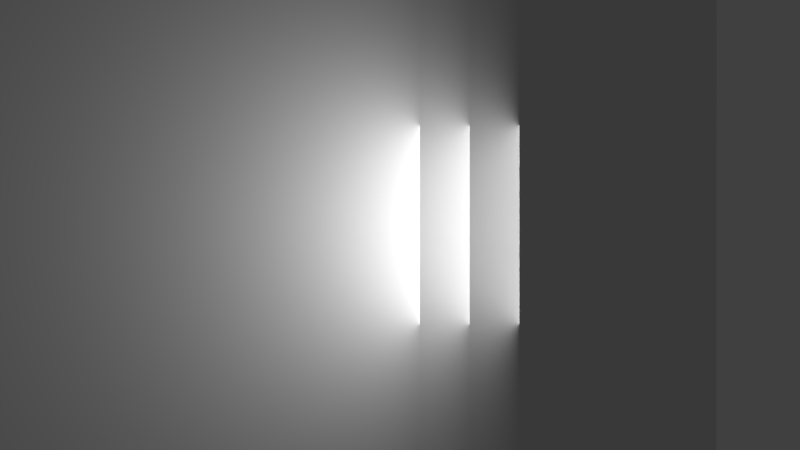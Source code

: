 # Source: DoubleLight.blend  (saved by Blender 2.69.0; exported with 4.5.12 LTS)
import bpy
from mathutils import Matrix  # noqa: F401  (used for matrix-valued properties, if any)

bpy.ops.wm.read_factory_settings(use_empty=True)
scene = bpy.context.scene
scene.name = 'Scene'

# ---- collections
col_collection_1 = bpy.data.collections.new('Collection 1'); scene.collection.children.link(col_collection_1)

# ---- materials (node trees are filled in below, after node groups)
mat_material_001 = bpy.data.materials.new('Material.001')
mat_material_001.alpha_threshold = 0.0
mat_material_001.use_transparent_shadow = False
mat_material_001.roughness = 0.5
mat_material_001.line_color = (0.0, 0.0, 0.0, 1.0)

# ---- material node trees

# ---- world
world_world = bpy.data.worlds.new('World'); scene.world = world_world
world_world.color = (0.05088, 0.05088, 0.05088)
world_world.use_sun_shadow = False
world_world.sun_shadow_jitter_overblur = 0.0
world_world.cycles.sampling_method = 'MANUAL'
world_world.cycles.sample_map_resolution = 256

# ---- cameras
cam_camera = bpy.data.cameras.new('Camera')
cam_camera.clip_end = 100.0
cam_camera.lens = 35.0
cam_camera.sensor_width = 32.0
cam_camera.sensor_height = 18.0
cam_camera.ortho_scale = 7.314
cam_camera.dof.focus_distance = 0.0
cam_camera.dof.aperture_fstop = 128.0

# ---- lights
light_area = bpy.data.lights.new('Area', 'AREA')
light_area.transmission_factor = 0.0
light_area.energy = 78.54
light_area.shadow_buffer_clip_start = 0.5
light_area.shadow_soft_size = 4.0
light_area.shadow_maximum_resolution = 0.006
light_area.use_absolute_resolution = True
light_area.size = 4.0
light_area.size_y = 0.1
light_area.cycles.use_multiple_importance_sampling = False
light_area_003 = bpy.data.lights.new('Area.003', 'AREA')
light_area_003.transmission_factor = 0.0
light_area_003.energy = 78.54
light_area_003.shadow_buffer_clip_start = 0.5
light_area_003.shadow_soft_size = 4.0
light_area_003.shadow_maximum_resolution = 0.006
light_area_003.use_absolute_resolution = True
light_area_003.size = 4.0
light_area_003.size_y = 0.1
light_area_003.cycles.use_multiple_importance_sampling = False
light_area_004 = bpy.data.lights.new('Area.004', 'AREA')
light_area_004.transmission_factor = 0.0
light_area_004.energy = 78.54
light_area_004.shadow_buffer_clip_start = 0.5
light_area_004.shadow_soft_size = 4.0
light_area_004.shadow_maximum_resolution = 0.006
light_area_004.use_absolute_resolution = True
light_area_004.size = 4.0
light_area_004.size_y = 0.1
light_area_004.cycles.use_multiple_importance_sampling = False

# ---- meshes
me_plane = bpy.data.meshes.new('Plane')
me_plane.from_pydata([(1.0, -1.0, 0.0), (-1.0, -1.0, 0.0), (1.0, 1.0, 0.0), (-1.0, 1.0, 0.0)], [], [(1, 0, 2, 3)])
me_plane.materials.append(mat_material_001)
me_plane.use_remesh_preserve_volume = False
me_plane.use_remesh_preserve_attributes = False
me_plane.use_mirror_vertex_groups = False
me_plane.update()

# ---- objects
ob_area = bpy.data.objects.new('Area', light_area)
ob_plane = bpy.data.objects.new('Plane', me_plane)
ob_camera = bpy.data.objects.new('Camera', cam_camera)
ob_area_001 = bpy.data.objects.new('Area.001', light_area_003)
ob_area_002 = bpy.data.objects.new('Area.002', light_area_004)

# ---- transforms, parenting, visibility, modifiers, constraints
ob_area.location = (0.0, 4.0, 2.0)
ob_area.rotation_euler = (4.712, -0.0, 0.0)
ob_area.lineart.crease_threshold = 0.0
ob_plane.location = (0.0, 0.0, 0.0)
ob_plane.scale = (7.96, 7.96, 7.96)
ob_plane.lineart.crease_threshold = 0.0
ob_camera.location = (0.0, 1.598, 17.59)
ob_camera.rotation_euler = (0.0, -0.0, 1.571)
ob_camera.lock_rotations_4d = False
ob_camera.empty_display_type = 'ARROWS'
ob_camera.color = (0.0, 0.0, 0.0, 0.0)
ob_camera.display_type = 'WIRE'
ob_camera.lineart.crease_threshold = 0.0
ob_area_001.location = (0.0, 3.0, 2.0)
ob_area_001.rotation_euler = (4.712, -0.0, 0.0)
ob_area_001.lineart.crease_threshold = 0.0
ob_area_002.location = (0.0, 2.0, 2.0)
ob_area_002.rotation_euler = (4.712, -0.0, 0.0)
ob_area_002.lineart.crease_threshold = 0.0

# ---- collection membership
col_collection_1.objects.link(ob_area)
col_collection_1.objects.link(ob_plane)
col_collection_1.objects.link(ob_camera)
col_collection_1.objects.link(ob_area_001)
col_collection_1.objects.link(ob_area_002)

# ---- scene / render settings (as saved in the file)
scene.camera = ob_camera
scene.frame_start = 1; scene.frame_end = 250; scene.frame_set(1)
scene.render.engine = 'BLENDER_EEVEE_NEXT'
scene.render.image_settings.compression = 90
scene.render.resolution_percentage = 50
scene.render.dither_intensity = 0.0
scene.cycles.use_denoising = False
scene.cycles.samples = 10
scene.cycles.sampling_pattern = 'TABULATED_SOBOL'
scene.cycles.light_sampling_threshold = 0.0
scene.cycles.use_adaptive_sampling = False
scene.cycles.use_light_tree = False
scene.cycles.blur_glossy = 0.0
scene.cycles.volume_bounces = 1
scene.cycles.pixel_filter_type = 'GAUSSIAN'
scene.cycles.sample_clamp_indirect = 0.0
scene.view_settings.view_transform = 'Standard'
bpy.context.view_layer.update()
